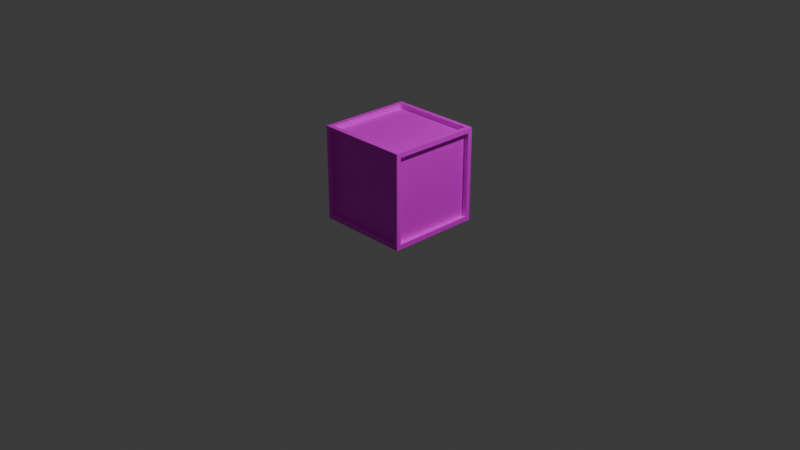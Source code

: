 # Source: Box.blend  (saved by Blender 5.2.45; exported with 4.5.12 LTS)
import bpy
from mathutils import Matrix  # noqa: F401  (used for matrix-valued properties, if any)

bpy.ops.wm.read_factory_settings(use_empty=True)
scene = bpy.context.scene
scene.name = 'Scene'

# ---- collections
col_collection = bpy.data.collections.new('Collection'); scene.collection.children.link(col_collection)

# ---- images (referenced by path relative to the original .blend; pixels are not part of the script)
import os
ASSET_DIR = os.environ.get("B2B_ASSET_DIR", "")  # directory of the original .blend (textures are referenced by path, not embedded)
HERE = os.path.dirname(os.path.abspath(__file__))  # packed textures are extracted next to this script under _unpacked/

def load_image(name, relpath, width, height, colorspace="sRGB"):
    """Load a texture the original file referenced (path relative to the .blend, or extracted next to this script)."""
    p = next((c for c in (os.path.join(HERE, relpath), os.path.join(ASSET_DIR, relpath)) if relpath and os.path.exists(c)), "")
    if p:
        img = bpy.data.images.load(p, check_existing=True)
        img.name = name
    else:  # same state as the original file: an image datablock whose file is absent (Cycles renders it pink)
        img = bpy.data.images.new(name, width, height)
        img.source = "FILE"
        img.filepath = "//" + (relpath or name)
    img.colorspace_settings.name = colorspace
    return img
img_t_box = load_image('T_Box', 'missing.png', 1024, 1024, 'sRGB')

# ---- materials (node trees are filled in below, after node groups)
mat_material = bpy.data.materials.new('Material')
mat_material.alpha_threshold = 0.0
mat_material.use_backface_culling_lightprobe_volume = False
mat_material.roughness = 0.5
mat_material.line_color = (0.0, 0.0, 0.0, 1.0)

# ---- material node trees
mat_material.use_nodes = True; mat_material.node_tree.nodes.clear()
_N = mat_material.node_tree.nodes; _L = mat_material.node_tree.links
n0 = _N.new('ShaderNodeOutputMaterial'); n0.name = 'Material Output'; n0.location = (200, 100)
n1 = _N.new('ShaderNodeBsdfPrincipled'); n1.name = 'Principled BSDF'; n1.location = (-200, 100)
n2 = _N.new('ShaderNodeTexImage'); n2.name = 'Image Texture'; n2.location = (-490, 75)
n2.image = img_t_box
_L.new(n1.outputs[0], n0.inputs[0])
_L.new(n2.outputs[0], n1.inputs[0])
n0.is_active_output = True

# ---- world
world_world = bpy.data.worlds.new('World'); scene.world = world_world
world_world.use_nodes = True; world_world.node_tree.nodes.clear()
_N = world_world.node_tree.nodes; _L = world_world.node_tree.links
n0 = _N.new('ShaderNodeOutputWorld'); n0.name = 'World Output'; n0.location = (200, 100)
n1 = _N.new('ShaderNodeBackground'); n1.name = 'Background'; n1.location = (-200, 100)
n1.inputs[0].default_value = (0.05088, 0.05088, 0.05088, 1.0)
_L.new(n1.outputs[0], n0.inputs[0])
n0.is_active_output = True
world_world.color = (0.05088, 0.05088, 0.05088)
world_world.sun_shadow_jitter_overblur = 0.0

# ---- cameras
cam_camera = bpy.data.cameras.new('Camera')
cam_camera.clip_end = 100.0
cam_camera.ortho_scale = 7.314

# ---- lights
light_light = bpy.data.lights.new('Light', 'POINT')
light_light.energy = 1000.0
light_light.shadow_soft_size = 0.1

# ---- meshes
me_cube = bpy.data.meshes.new('Cube')
me_cube.from_pydata([(-0.5, -0.45, 0.95), (-0.5, -0.45, 0.05), (-0.45, -0.5, 0.05), (-0.45, -0.5, 0.95), (-0.45, -0.45, 0.05), (-0.45, -0.45, 0.95), (0.5, -0.45, 0.95), (0.5, -0.45, 0.05), (0.45, -0.5, 0.05), (0.45, -0.5, 0.95), (0.45, -0.45, 0.05), (0.45, -0.45, 0.95), (-0.45, -0.45, 0.0), (-0.45, -0.45, 1.0), (0.45, -0.45, 0.0), (0.45, -0.45, 1.0), (-0.5, 0.45, 0.95), (-0.5, 0.45, 0.05), (-0.45, 0.5, 0.05), (-0.45, 0.5, 0.95), (-0.45, 0.45, 0.05), (-0.45, 0.45, 0.95), (0.5, 0.45, 0.95), (0.5, 0.45, 0.05), (0.45, 0.5, 0.05), (0.45, 0.5, 0.95), (0.45, 0.45, 0.05), (0.45, 0.45, 0.95), (-0.45, 0.45, 0.0), (-0.45, 0.45, 1.0), (0.45, 0.45, 0.0), (0.45, 0.45, 1.0), (-0.5, -0.5, 1.0), (0.5, -0.5, 1.0), (-0.5, 0.5, 1.0), (0.5, 0.5, 1.0), (0.5, -0.5, 0.0), (-0.5, -0.5, 0.0), (-0.5, 0.5, 0.0), (0.5, 0.5, 0.0)], [], [(0, 1, 37, 32), (3, 9, 33, 32), (1, 0, 5, 4), (16, 21, 5, 0), (6, 33, 36, 7), (32, 34, 16, 0), (7, 10, 11, 6), (22, 6, 11, 27), (8, 9, 11, 10), (20, 4, 5, 21), (17, 38, 37, 1), (25, 27, 21, 19), (7, 23, 26, 10), (8, 2, 37, 36), (9, 3, 5, 11), (2, 3, 32, 37), (34, 35, 25, 19), (24, 39, 38, 18), (9, 8, 36, 33), (4, 10, 11, 5), (2, 8, 10, 4), (3, 2, 4, 5), (16, 34, 38, 17), (17, 20, 21, 16), (23, 7, 36, 39), (22, 23, 39, 35), (23, 22, 27, 26), (24, 26, 27, 25), (18, 38, 34, 19), (15, 31, 27, 11), (28, 30, 26, 20), (25, 35, 39, 24), (20, 21, 27, 26), (20, 26, 24, 18), (4, 20, 17, 1), (19, 21, 20, 18), (6, 22, 35, 33), (15, 13, 32, 33), (29, 31, 35, 34), (13, 29, 34, 32), (31, 15, 33, 35), (11, 27, 21, 5), (31, 29, 21, 27), (29, 13, 5, 21), (13, 15, 11, 5), (12, 14, 36, 37), (28, 12, 37, 38), (14, 30, 39, 36), (30, 28, 38, 39), (4, 20, 26, 10), (12, 28, 20, 4), (30, 14, 10, 26), (14, 12, 4, 10), (26, 27, 11, 10)])
_uv = me_cube.uv_layers.new(name='UVMap')
_uv.uv.foreach_set('vector', [0.2871, 0.4192, 0.1301, 0.6079, 0.07011, 0.644, 0.2831, 0.4095, 0.2753, 0.4054, 0.2834, 0.2704, 0.2933, 0.2665, 0.2831, 0.4095, 0.1301, 0.6079, 0.2871, 0.4192, 0.2935, 0.4296, 0.1702, 0.5766, 0.4239, 0.4213, 0.4188, 0.4293, 0.2935, 0.4296, 0.2871, 0.4192, 0.296, 0.26, 0.2933, 0.2665, 0.0712, 0.06786, 0.1349, 0.0998, 0.2831, 0.4095, 0.4266, 0.4147, 0.4239, 0.4213, 0.2871, 0.4192, 0.1349, 0.0998, 0.1662, 0.1162, 0.3018, 0.2496, 0.296, 0.26, 0.4316, 0.2608, 0.296, 0.26, 0.3018, 0.2496, 0.4264, 0.2532, 0.0937, 0.1142, 0.2834, 0.2704, 0.2753, 0.2762, 0.1239, 0.1533, 0.9631, 0.2498, 0.7135, 0.2498, 0.7135, 0.0002214, 0.9631, 0.0002214, 0.5906, 0.5851, 0.6416, 0.6051, 0.07011, 0.644, 0.1301, 0.6079, 0.4418, 0.273, 0.4496, 0.2781, 0.4473, 0.4049, 0.438, 0.409, 0.1349, 0.0998, 0.5737, 0.0926, 0.537, 0.121, 0.1662, 0.1162, 0.0937, 0.1142, 0.1023, 0.5858, 0.07011, 0.644, 0.0712, 0.06786, 0.2834, 0.2704, 0.2753, 0.4054, 0.2661, 0.4012, 0.2753, 0.2762, 0.1023, 0.5858, 0.2753, 0.4054, 0.2831, 0.4095, 0.07011, 0.644, 0.4266, 0.4147, 0.4354, 0.2702, 0.4418, 0.273, 0.438, 0.409, 0.5966, 0.1196, 0.6162, 0.07217, 0.6416, 0.6051, 0.6109, 0.5583, 0.2834, 0.2704, 0.0937, 0.1142, 0.0712, 0.06786, 0.2933, 0.2665, 0.7135, 0.9998, 0.7135, 0.7502, 0.9631, 0.7502, 0.9631, 0.9998, 0.1023, 0.5858, 0.0937, 0.1142, 0.1239, 0.1533, 0.12, 0.5414, 0.2753, 0.4054, 0.1023, 0.5858, 0.12, 0.5414, 0.2661, 0.4012, 0.4239, 0.4213, 0.4266, 0.4147, 0.6416, 0.6051, 0.5906, 0.5851, 0.5906, 0.5851, 0.5583, 0.5684, 0.4188, 0.4293, 0.4239, 0.4213, 0.5737, 0.0926, 0.1349, 0.0998, 0.0712, 0.06786, 0.6162, 0.07217, 0.4316, 0.2608, 0.5737, 0.0926, 0.6162, 0.07217, 0.4354, 0.2702, 0.5737, 0.0926, 0.4316, 0.2608, 0.4264, 0.2532, 0.537, 0.121, 0.5966, 0.1196, 0.5804, 0.1498, 0.4496, 0.2781, 0.4418, 0.273, 0.6109, 0.5583, 0.6416, 0.6051, 0.4266, 0.4147, 0.438, 0.409, 0.2998, 0.2749, 0.4267, 0.2769, 0.4201, 0.285, 0.3076, 0.2812, 0.6801, 0.6361, 0.6465, 0.03589, 0.6785, 0.005013, 0.7131, 0.6691, 0.4418, 0.273, 0.4354, 0.2702, 0.6162, 0.07217, 0.5966, 0.1196, 0.7135, 0.4998, 0.7135, 0.2502, 0.9631, 0.2502, 0.9631, 0.4998, 0.5819, 0.5118, 0.5804, 0.1498, 0.5966, 0.1196, 0.6109, 0.5583, 0.1702, 0.5766, 0.5583, 0.5684, 0.5906, 0.5851, 0.1301, 0.6079, 0.438, 0.409, 0.4473, 0.4049, 0.5819, 0.5118, 0.6109, 0.5583, 0.296, 0.26, 0.4316, 0.2608, 0.4354, 0.2702, 0.2933, 0.2665, 0.2998, 0.2749, 0.2919, 0.4028, 0.2831, 0.4095, 0.2933, 0.2665, 0.42, 0.4061, 0.4267, 0.2769, 0.4354, 0.2702, 0.4266, 0.4147, 0.2919, 0.4028, 0.42, 0.4061, 0.4266, 0.4147, 0.2831, 0.4095, 0.4267, 0.2769, 0.2998, 0.2749, 0.2933, 0.2665, 0.4354, 0.2702, 0.9631, 0.5002, 0.9631, 0.7498, 0.7135, 0.7498, 0.7135, 0.5002, 0.4267, 0.2769, 0.42, 0.4061, 0.412, 0.3996, 0.4201, 0.285, 0.42, 0.4061, 0.2919, 0.4028, 0.2985, 0.3948, 0.412, 0.3996, 0.2919, 0.4028, 0.2998, 0.2749, 0.3076, 0.2812, 0.2985, 0.3948, 0.03627, 0.6856, 0.03277, 0.03487, 0.0712, 0.06786, 0.07011, 0.644, 0.6801, 0.6361, 0.03627, 0.6856, 0.07011, 0.644, 0.6416, 0.6051, 0.03277, 0.03487, 0.6465, 0.03589, 0.6162, 0.07217, 0.0712, 0.06786, 0.6465, 0.03589, 0.6801, 0.6361, 0.6416, 0.6051, 0.6162, 0.07217, 0.0002214, 0.9711, 0.0002214, 0.7216, 0.2498, 0.7216, 0.2498, 0.9711, 0.03627, 0.6856, 0.6801, 0.6361, 0.7131, 0.6691, 0.0002215, 0.7211, 0.6465, 0.03589, 0.03277, 0.03487, 0.0002214, 0.0002214, 0.6785, 0.005013, 0.03277, 0.03487, 0.03627, 0.6856, 0.0002215, 0.7211, 0.0002214, 0.0002214, 0.4998, 0.7216, 0.4998, 0.9711, 0.2502, 0.9711, 0.2502, 0.7216])
me_cube.materials.append(mat_material)
me_cube.use_mirror_vertex_groups = False
me_cube.use_paint_bone_selection = False
me_cube.use_paint_mask = True
me_cube.update()

# ---- objects
ob_cube = bpy.data.objects.new('Cube', me_cube)
ob_light = bpy.data.objects.new('Light', light_light)
ob_camera = bpy.data.objects.new('Camera', cam_camera)

# ---- transforms, parenting, visibility, modifiers, constraints
ob_cube.location = (0.0, 0.0, 0.0)
ob_cube.lock_rotations_4d = False
ob_cube.empty_display_type = 'ARROWS'
ob_cube.lineart.crease_threshold = 0.0
ob_light.location = (4.076, 1.005, 5.904)
ob_light.rotation_euler = (0.6503, 0.05522, 1.866)
ob_light.lock_rotations_4d = False
ob_light.empty_display_type = 'ARROWS'
ob_light.color = (0.0, 0.0, 0.0, 0.0)
ob_light.lineart.crease_threshold = 0.0
ob_camera.location = (7.359, -6.926, 4.958)
ob_camera.rotation_euler = (1.109, 0.0, 0.8149)
ob_camera.lock_rotations_4d = False
ob_camera.empty_display_type = 'ARROWS'
ob_camera.color = (0.0, 0.0, 0.0, 0.0)
ob_camera.display_type = 'WIRE'
ob_camera.lineart.crease_threshold = 0.0

# ---- collection membership
col_collection.objects.link(ob_cube)
col_collection.objects.link(ob_light)
col_collection.objects.link(ob_camera)

# ---- scene / render settings (as saved in the file)
scene.camera = ob_camera
scene.frame_start = 1; scene.frame_end = 250; scene.frame_set(1)
scene.render.engine = 'BLENDER_EEVEE_NEXT'
scene.render.bake_bias = 0.0
scene.render.bake_samples = 0
scene.cycles.sampling_pattern = 'TABULATED_SOBOL'
scene.eevee.use_volume_custom_range = False
scene.eevee.fast_gi_thickness_far = 0.0
bpy.context.view_layer.update()
